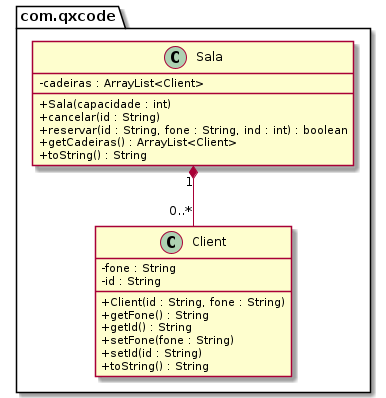

The diagram above was rendered by PlantUML. Its source (embedded in the PNG):
@startuml
skinparam ClassAttributeIconSize 0
package com.qxcode {
  class Client {
    - fone : String
    - id : String
    __
    + Client(id : String, fone : String)
    + getFone() : String
    + getId() : String
    + setFone(fone : String)
    + setId(id : String)
    + toString() : String
  }
  class Sala {
    - cadeiras : ArrayList<Client>
    __
    + Sala(capacidade : int)
    + cancelar(id : String)
    + reservar(id : String, fone : String, ind : int) : boolean
    + getCadeiras() : ArrayList<Client>
    + toString() : String
  }
}
Sala "1" *-- "0..*" Client
@enduml